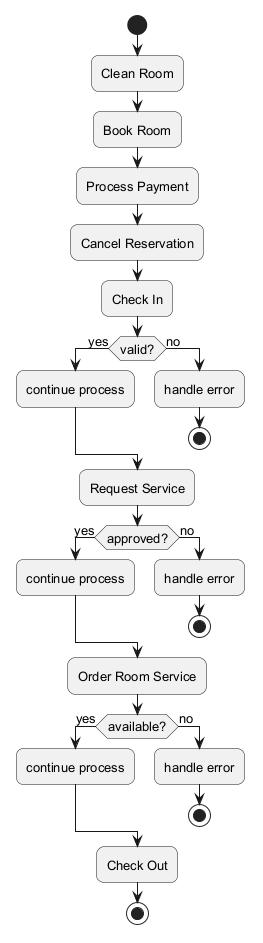

The diagram above was rendered by PlantUML. Its source (embedded in the PNG):
@startuml
skinparam backgroundColor #FFFFFF
skinparam roundCorner 15
skinparam defaultFontSize 13
start
:Clean Room;
:Book Room;
:Process Payment;
:Cancel Reservation;
:Check In;
if (valid?) then (yes)
:continue process;
else (no)
:handle error;
stop
endif
:Request Service;
if (approved?) then (yes)
:continue process;
else (no)
:handle error;
stop
endif
:Order Room Service;
if (available?) then (yes)
:continue process;
else (no)
:handle error;
stop
endif
:Check Out;
stop
@enduml